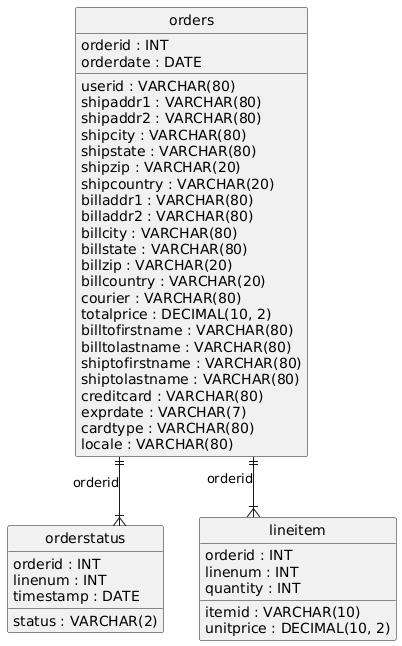

The diagram above was rendered by PlantUML. Its source (embedded in the PNG):
@startuml
hide circle
skinparam linetype ortho

entity "orders" as orders {
  orderid : INT
  userid : VARCHAR(80)
  orderdate : DATE
  shipaddr1 : VARCHAR(80)
  shipaddr2 : VARCHAR(80)
  shipcity : VARCHAR(80)
  shipstate : VARCHAR(80)
  shipzip : VARCHAR(20)
  shipcountry : VARCHAR(20)
  billaddr1 : VARCHAR(80)
  billaddr2 : VARCHAR(80)
  billcity : VARCHAR(80)
  billstate : VARCHAR(80)
  billzip : VARCHAR(20)
  billcountry : VARCHAR(20)
  courier : VARCHAR(80)
  totalprice : DECIMAL(10, 2)
  billtofirstname : VARCHAR(80)
  billtolastname : VARCHAR(80)
  shiptofirstname : VARCHAR(80)
  shiptolastname : VARCHAR(80)
  creditcard : VARCHAR(80)
  exprdate : VARCHAR(7)
  cardtype : VARCHAR(80)
  locale : VARCHAR(80)
}

entity "orderstatus" as orderstatus {
  orderid : INT
  linenum : INT
  timestamp : DATE
  status : VARCHAR(2)
}

entity "lineitem" as lineitem {
  orderid : INT
  linenum : INT
  itemid : VARCHAR(10)
  quantity : INT
  unitprice : DECIMAL(10, 2)
}

orders ||--|{ orderstatus : "orderid"
orders ||--|{ lineitem : "orderid"
@enduml